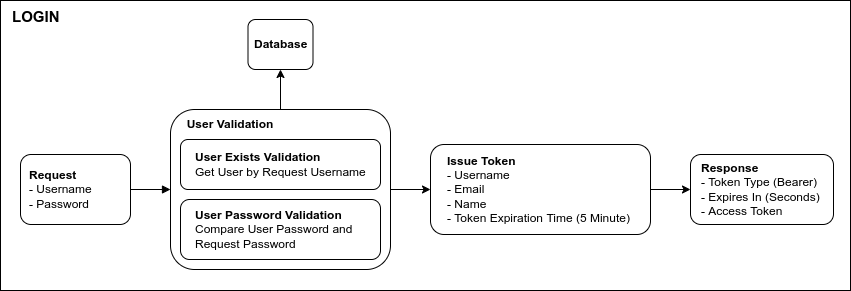

The diagram above was exported from draw.io. Its source (the exported page's mxGraphModel, read from the mxfile embedded in the PNG):
<mxGraphModel dx="3076" dy="800" grid="1" gridSize="10" guides="1" tooltips="1" connect="1" arrows="1" fold="1" page="1" pageScale="1" pageWidth="827" pageHeight="1169" math="0" shadow="0">
  <root>
    <mxCell id="0" />
    <mxCell id="1" parent="0" />
    <mxCell id="2" value="" style="rounded=0;whiteSpace=wrap;html=1;fontFamily=Helvetica;fontSize=12;" vertex="1" parent="1">
      <mxGeometry x="-840" y="440" width="850" height="290" as="geometry" />
    </mxCell>
    <mxCell id="3" value="" style="group" vertex="1" connectable="0" parent="1">
      <mxGeometry x="-820" y="459" width="813" height="250" as="geometry" />
    </mxCell>
    <mxCell id="4" value="" style="rounded=1;whiteSpace=wrap;html=1;fontFamily=Verdana;fontSize=12;align=left;verticalAlign=top;" vertex="1" parent="3">
      <mxGeometry x="150" y="90" width="220" height="160" as="geometry" />
    </mxCell>
    <mxCell id="5" value="" style="group" vertex="1" connectable="0" parent="3">
      <mxGeometry y="135" width="110" height="70" as="geometry" />
    </mxCell>
    <mxCell id="6" value="" style="rounded=1;whiteSpace=wrap;html=1;fontSize=20;" vertex="1" parent="5">
      <mxGeometry width="110.00000000000001" height="70" as="geometry" />
    </mxCell>
    <mxCell id="7" value="&lt;div style=&quot;font-size: 12px;&quot;&gt;&lt;b style=&quot;&quot;&gt;&lt;font style=&quot;font-size: 12px;&quot;&gt;Request&lt;/font&gt;&lt;/b&gt;&lt;/div&gt;&lt;div style=&quot;font-size: 12px;&quot;&gt;&lt;span style=&quot;background-color: initial;&quot;&gt;- Username&lt;/span&gt;&lt;/div&gt;&lt;div style=&quot;font-size: 12px;&quot;&gt;&lt;span style=&quot;background-color: initial;&quot;&gt;- Password&lt;/span&gt;&lt;/div&gt;" style="text;html=1;strokeColor=none;fillColor=none;align=left;verticalAlign=middle;whiteSpace=wrap;rounded=0;fontSize=20;" vertex="1" parent="5">
      <mxGeometry x="7.295918367346939" y="10.25" width="95.40816326530613" height="49.5" as="geometry" />
    </mxCell>
    <mxCell id="8" value="" style="group" vertex="1" connectable="0" parent="3">
      <mxGeometry x="227.5" width="65" height="50" as="geometry" />
    </mxCell>
    <mxCell id="9" value="" style="rounded=1;whiteSpace=wrap;html=1;fontSize=20;" vertex="1" parent="8">
      <mxGeometry width="65.00000000000001" height="50" as="geometry" />
    </mxCell>
    <mxCell id="10" value="&lt;div style=&quot;font-size: 12px;&quot;&gt;&lt;b style=&quot;&quot;&gt;&lt;font style=&quot;font-size: 12px;&quot;&gt;Database&lt;/font&gt;&lt;/b&gt;&lt;/div&gt;" style="text;html=1;strokeColor=none;fillColor=none;align=left;verticalAlign=middle;whiteSpace=wrap;rounded=0;fontSize=20;" vertex="1" parent="8">
      <mxGeometry x="4.311224489795919" y="7.321428571428571" width="56.37755102040816" height="35.35714285714286" as="geometry" />
    </mxCell>
    <mxCell id="11" style="edgeStyle=orthogonalEdgeStyle;rounded=0;orthogonalLoop=1;jettySize=auto;html=1;entryX=0.5;entryY=1;entryDx=0;entryDy=0;fontFamily=Helvetica;fontSize=12;" edge="1" parent="3" source="4" target="9">
      <mxGeometry relative="1" as="geometry" />
    </mxCell>
    <mxCell id="12" value="" style="group" vertex="1" connectable="0" parent="3">
      <mxGeometry x="160" y="120" width="200" height="50" as="geometry" />
    </mxCell>
    <mxCell id="13" value="" style="rounded=1;whiteSpace=wrap;html=1;fontSize=20;" vertex="1" parent="12">
      <mxGeometry width="200.00000000000003" height="50" as="geometry" />
    </mxCell>
    <mxCell id="14" value="&lt;div style=&quot;font-size: 12px;&quot;&gt;&lt;b style=&quot;&quot;&gt;&lt;font style=&quot;font-size: 12px;&quot;&gt;User Exists Validation&lt;/font&gt;&lt;/b&gt;&lt;/div&gt;&lt;div style=&quot;font-size: 12px;&quot;&gt;Get User by Request Username&lt;/div&gt;" style="text;html=1;strokeColor=none;fillColor=none;align=left;verticalAlign=middle;whiteSpace=wrap;rounded=0;fontSize=20;" vertex="1" parent="12">
      <mxGeometry x="13.265306122448981" y="7.321428571428571" width="173.46938775510205" height="35.35714285714286" as="geometry" />
    </mxCell>
    <mxCell id="15" value="" style="group" vertex="1" connectable="0" parent="3">
      <mxGeometry x="410" y="125" width="220" height="90" as="geometry" />
    </mxCell>
    <mxCell id="16" value="" style="rounded=1;whiteSpace=wrap;html=1;fontSize=20;" vertex="1" parent="15">
      <mxGeometry width="220.00000000000003" height="90" as="geometry" />
    </mxCell>
    <mxCell id="17" value="&lt;div style=&quot;font-size: 12px;&quot;&gt;&lt;b&gt;Issue Token&lt;/b&gt;&lt;/div&gt;&lt;div style=&quot;font-size: 12px;&quot;&gt;- Username&lt;/div&gt;&lt;div style=&quot;font-size: 12px;&quot;&gt;- Email&lt;/div&gt;&lt;div style=&quot;font-size: 12px;&quot;&gt;- Name&lt;/div&gt;&lt;div style=&quot;font-size: 12px;&quot;&gt;- Token Expiration Time (5 Minute)&lt;/div&gt;" style="text;html=1;strokeColor=none;fillColor=none;align=left;verticalAlign=middle;whiteSpace=wrap;rounded=0;fontSize=20;" vertex="1" parent="15">
      <mxGeometry x="14.59183673469388" y="13.178571428571429" width="190.81632653061234" height="63.642857142857146" as="geometry" />
    </mxCell>
    <mxCell id="18" value="" style="group" vertex="1" connectable="0" parent="3">
      <mxGeometry x="670" y="135" width="143" height="70" as="geometry" />
    </mxCell>
    <mxCell id="19" value="" style="rounded=1;whiteSpace=wrap;html=1;fontSize=20;" vertex="1" parent="18">
      <mxGeometry width="143" height="70" as="geometry" />
    </mxCell>
    <mxCell id="20" value="&lt;div style=&quot;font-size: 12px;&quot;&gt;&lt;b style=&quot;&quot;&gt;&lt;font style=&quot;font-size: 12px;&quot;&gt;Response&lt;/font&gt;&lt;/b&gt;&lt;/div&gt;&lt;div style=&quot;font-size: 12px;&quot;&gt;&lt;span style=&quot;background-color: initial;&quot;&gt;- Token Type (Bearer)&lt;/span&gt;&lt;/div&gt;&lt;div style=&quot;font-size: 12px;&quot;&gt;&lt;span style=&quot;background-color: initial;&quot;&gt;- Expires In (Seconds)&lt;/span&gt;&lt;/div&gt;&lt;div style=&quot;font-size: 12px;&quot;&gt;&lt;span style=&quot;background-color: initial;&quot;&gt;- Access Token&lt;/span&gt;&lt;/div&gt;" style="text;html=1;strokeColor=none;fillColor=none;align=left;verticalAlign=middle;whiteSpace=wrap;rounded=0;fontSize=20;" vertex="1" parent="18">
      <mxGeometry x="9.48469387755102" y="10.25" width="124.03061224489797" height="49.5" as="geometry" />
    </mxCell>
    <mxCell id="21" value="&lt;b&gt;User Validation&lt;/b&gt;" style="text;html=1;strokeColor=none;fillColor=none;align=center;verticalAlign=middle;whiteSpace=wrap;rounded=0;fontFamily=Helvetica;fontSize=12;" vertex="1" parent="3">
      <mxGeometry x="160" y="90" width="100" height="30" as="geometry" />
    </mxCell>
    <mxCell id="22" value="" style="group" vertex="1" connectable="0" parent="3">
      <mxGeometry x="160" y="180" width="200.00000000000003" height="60" as="geometry" />
    </mxCell>
    <mxCell id="23" value="" style="rounded=1;whiteSpace=wrap;html=1;fontSize=20;" vertex="1" parent="22">
      <mxGeometry width="200.00000000000003" height="60" as="geometry" />
    </mxCell>
    <mxCell id="24" value="&lt;div style=&quot;font-size: 12px;&quot;&gt;&lt;b style=&quot;&quot;&gt;&lt;font style=&quot;font-size: 12px;&quot;&gt;User Password Validation&lt;/font&gt;&lt;/b&gt;&lt;/div&gt;&lt;div style=&quot;font-size: 12px;&quot;&gt;Compare User Password and Request Password&lt;/div&gt;" style="text;html=1;strokeColor=none;fillColor=none;align=left;verticalAlign=middle;whiteSpace=wrap;rounded=0;fontSize=20;" vertex="1" parent="22">
      <mxGeometry x="13.265306122448983" y="8.785714285714278" width="173.46938775510202" height="42.42857142857143" as="geometry" />
    </mxCell>
    <mxCell id="25" style="edgeStyle=orthogonalEdgeStyle;rounded=0;orthogonalLoop=1;jettySize=auto;html=1;entryX=0;entryY=0.5;entryDx=0;entryDy=0;fontFamily=Helvetica;fontSize=12;" edge="1" parent="3" source="16" target="19">
      <mxGeometry relative="1" as="geometry" />
    </mxCell>
    <mxCell id="26" style="edgeStyle=orthogonalEdgeStyle;rounded=0;orthogonalLoop=1;jettySize=auto;html=1;entryX=0;entryY=0.5;entryDx=0;entryDy=0;fontFamily=Helvetica;fontSize=12;" edge="1" parent="3" source="4" target="16">
      <mxGeometry relative="1" as="geometry" />
    </mxCell>
    <mxCell id="27" style="edgeStyle=orthogonalEdgeStyle;rounded=0;orthogonalLoop=1;jettySize=auto;html=1;entryX=0;entryY=0.5;entryDx=0;entryDy=0;fontFamily=Helvetica;fontSize=12;startArrow=none;startFill=0;endArrow=block;endFill=1;" edge="1" parent="3" source="6" target="4">
      <mxGeometry relative="1" as="geometry" />
    </mxCell>
    <mxCell id="28" value="&lt;b&gt;&lt;font style=&quot;font-size: 15px;&quot;&gt;LOGIN&lt;/font&gt;&lt;/b&gt;" style="text;html=1;strokeColor=none;fillColor=none;align=left;verticalAlign=middle;whiteSpace=wrap;rounded=0;fontFamily=Helvetica;fontSize=12;" vertex="1" parent="1">
      <mxGeometry x="-830" y="440" width="61.44578313253011" height="32.22222222222222" as="geometry" />
    </mxCell>
  </root>
</mxGraphModel>